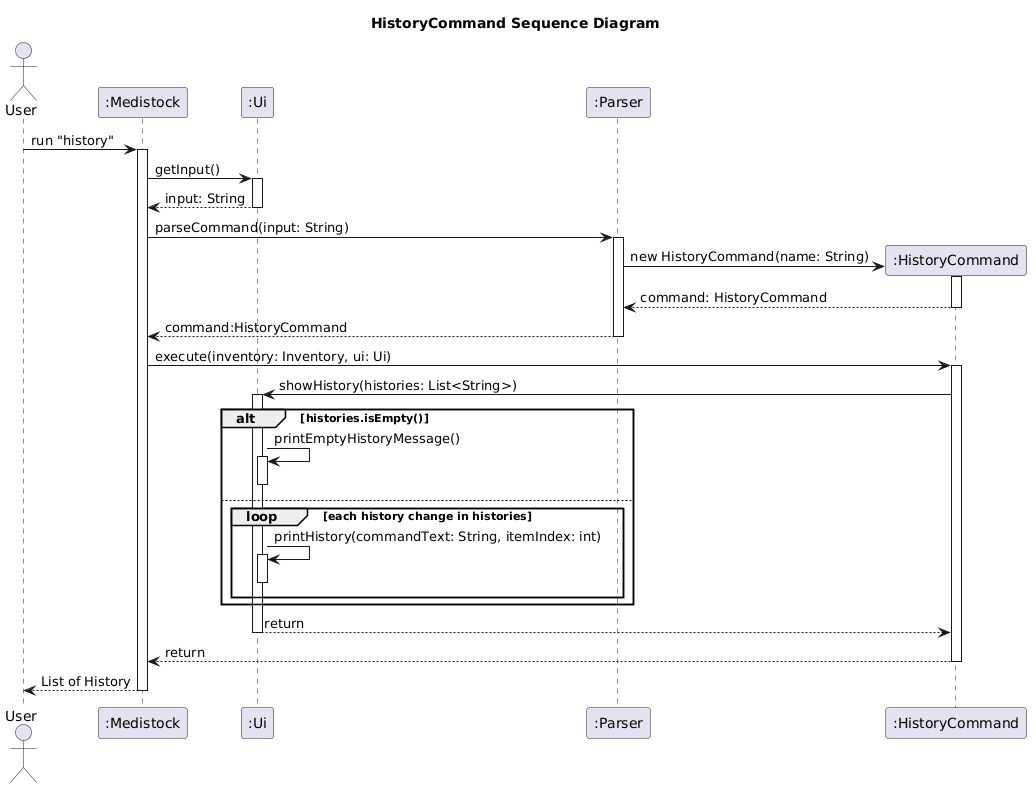

The diagram above was rendered by PlantUML. Its source (embedded in the PNG):
@startuml
title HistoryCommand Sequence Diagram

actor User
participant ":Medistock" as App
participant ":Ui" as Ui
participant ":Parser" as Parser
participant ":HistoryCommand" as HistoryCommand

User -> App : run "history"
activate App

App -> Ui : getInput()
activate Ui
Ui --> App : input: String
deactivate Ui

App -> Parser : parseCommand(input: String)
activate Parser

create HistoryCommand
Parser -> HistoryCommand : new HistoryCommand(name: String)
activate HistoryCommand
HistoryCommand --> Parser : command: HistoryCommand
deactivate HistoryCommand

Parser --> App : command:HistoryCommand
deactivate Parser

App -> HistoryCommand : execute(inventory: Inventory, ui: Ui)
activate HistoryCommand

HistoryCommand -> Ui : showHistory(histories: List<String>)
activate Ui
alt histories.isEmpty()
    Ui -> Ui : printEmptyHistoryMessage()
    activate Ui
    deactivate Ui
else
    loop each history change in histories
        Ui -> Ui : printHistory(commandText: String, itemIndex: int)
        activate Ui
        deactivate Ui
    end
end
Ui --> HistoryCommand : return
deactivate Ui

HistoryCommand --> App : return
deactivate HistoryCommand

App --> User : List of History
deactivate App
@enduml